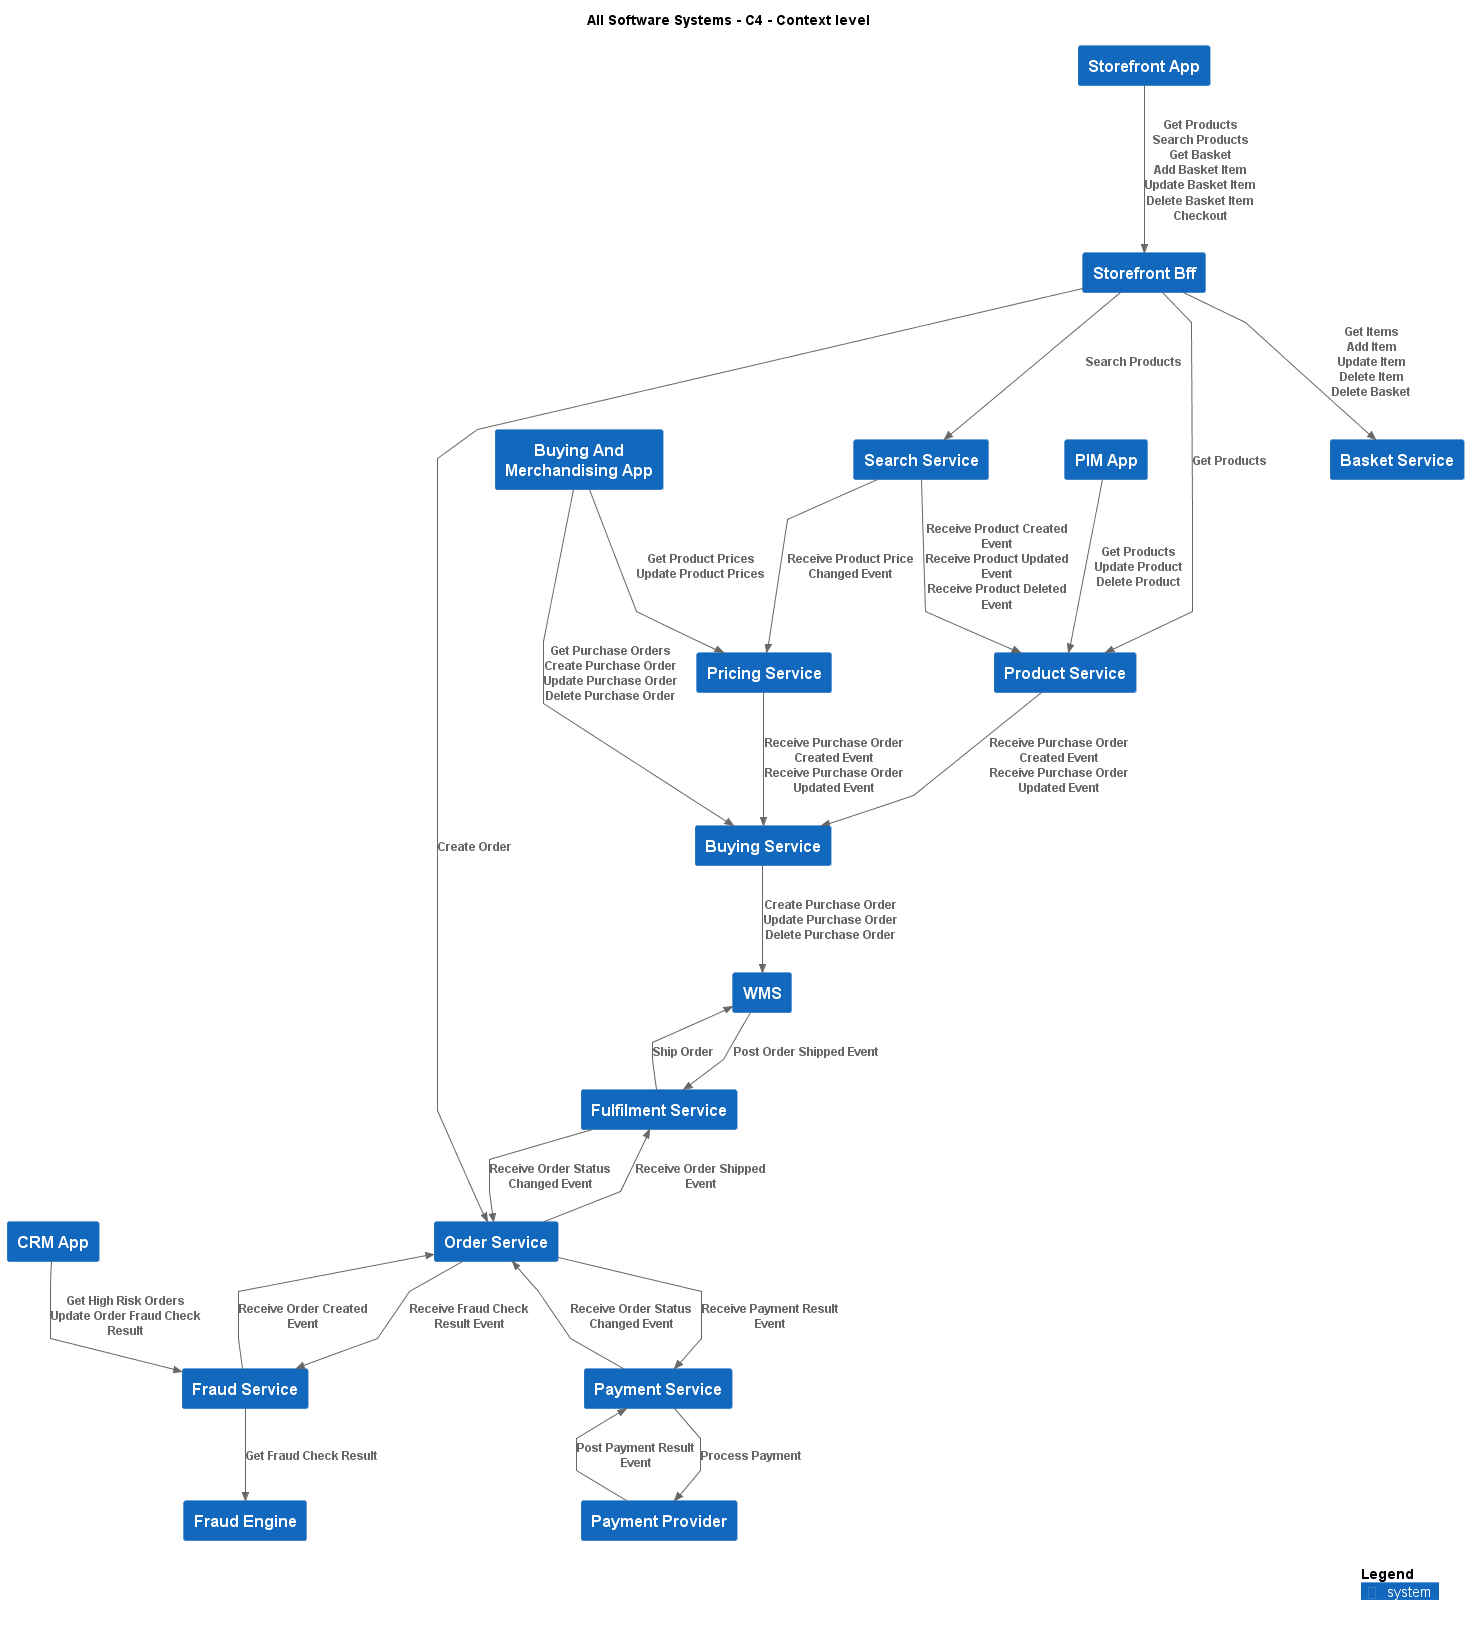

The diagram above was rendered by PlantUML. Its source (embedded in the PNG):
@startuml
!include .c4s\C4_Context.puml

AddElementTag("c4interflow:lifecycle:new", $bgColor=green, $fontColor=#ffffff, $borderColor=green, $shadowing="False")
AddElementTag("c4interflow:lifecycle:changed", $bgColor=orange, $fontColor=#ffffff, $borderColor=orange, $shadowing="False")
AddElementTag("c4interflow:lifecycle:removed", $bgColor=red, $fontColor=#ffffff, $borderColor=red, $shadowing="False")

AddRelTag("c4interflow:lifecycle:new", $textColor=green, $lineColor=green)
AddRelTag("c4interflow:lifecycle:changed", $textColor=orange, $lineColor=orange)
AddRelTag("c4interflow:lifecycle:removed", $textColor=red, $lineColor=red)

SHOW_PERSON_PORTRAIT()
LAYOUT_TOP_DOWN()

skinparam linetype polyline

title All Software Systems - C4 - Context level

System(ECommercePlatform.GenerateDemand.Storefront.SoftwareSystems.StorefrontApp, "Storefront App", "")
System(ECommercePlatform.GenerateDemand.Storefront.SoftwareSystems.StorefrontBff, "Storefront Bff", "")
System(ECommercePlatform.CreateProduct.ProductInformationManagement.SoftwareSystems.ProductService, "Product Service", "")
System(ECommercePlatform.GenerateDemand.SearchAndBrowse.SoftwareSystems.SearchService, "Search Service", "")
System(ECommercePlatform.GenerateDemand.Basket.SoftwareSystems.BasketService, "Basket Service", "")
System(ECommercePlatform.GenerateDemand.OrderManagement.SoftwareSystems.OrderService, "Order Service", "")
System(ECommercePlatform.CreateProduct.BuyingAndMerchandising.SoftwareSystems.BuyingAndMerchandisingApp, "Buying And Merchandising App", "")
System(ECommercePlatform.CreateProduct.BuyingAndMerchandising.SoftwareSystems.BuyingService, "Buying Service", "")
System(ECommercePlatform.CreateProduct.PriceManagement.SoftwareSystems.PricingService, "Pricing Service", "")
System(ECommercePlatform.CreateProduct.ProductInformationManagement.SoftwareSystems.PIMApp, "PIM App", "")
System(ECommercePlatform.Deliver.CustomerManagement.SoftwareSystems.CRMApp, "CRM App", "")
System(ECommercePlatform.Deliver.FraudManagement.SoftwareSystems.FraudService, "Fraud Service", "")
System(ECommercePlatform.Deliver.FraudManagement.SoftwareSystems.FraudEngine, "Fraud Engine", "")
System(ECommercePlatform.Deliver.Fulfilment.SoftwareSystems.WMS, "WMS", "")
System(ECommercePlatform.Deliver.Fulfilment.SoftwareSystems.FulfilmentService, "Fulfilment Service", "")
System(ECommercePlatform.Deliver.Payments.SoftwareSystems.PaymentProvider, "Payment Provider", "")
System(ECommercePlatform.Deliver.Payments.SoftwareSystems.PaymentService, "Payment Service", "")

Rel(ECommercePlatform.GenerateDemand.Storefront.SoftwareSystems.StorefrontApp, ECommercePlatform.GenerateDemand.Storefront.SoftwareSystems.StorefrontBff, "Get Products\nSearch Products\nGet Basket\nAdd Basket Item\nUpdate Basket Item\nDelete Basket Item\nCheckout")
Rel(ECommercePlatform.GenerateDemand.Storefront.SoftwareSystems.StorefrontBff, ECommercePlatform.CreateProduct.ProductInformationManagement.SoftwareSystems.ProductService, "Get Products")
Rel(ECommercePlatform.GenerateDemand.Storefront.SoftwareSystems.StorefrontBff, ECommercePlatform.GenerateDemand.SearchAndBrowse.SoftwareSystems.SearchService, "Search Products")
Rel(ECommercePlatform.GenerateDemand.Storefront.SoftwareSystems.StorefrontBff, ECommercePlatform.GenerateDemand.Basket.SoftwareSystems.BasketService, "Get Items\nAdd Item\nUpdate Item\nDelete Item\nDelete Basket")
Rel(ECommercePlatform.GenerateDemand.Storefront.SoftwareSystems.StorefrontBff, ECommercePlatform.GenerateDemand.OrderManagement.SoftwareSystems.OrderService, "Create Order")
Rel(ECommercePlatform.CreateProduct.BuyingAndMerchandising.SoftwareSystems.BuyingAndMerchandisingApp, ECommercePlatform.CreateProduct.BuyingAndMerchandising.SoftwareSystems.BuyingService, "Get Purchase Orders\nCreate Purchase Order\nUpdate Purchase Order\nDelete Purchase Order")
Rel(ECommercePlatform.CreateProduct.BuyingAndMerchandising.SoftwareSystems.BuyingAndMerchandisingApp, ECommercePlatform.CreateProduct.PriceManagement.SoftwareSystems.PricingService, "Get Product Prices\nUpdate Product Prices")
Rel(ECommercePlatform.CreateProduct.ProductInformationManagement.SoftwareSystems.PIMApp, ECommercePlatform.CreateProduct.ProductInformationManagement.SoftwareSystems.ProductService, "Get Products\nUpdate Product\nDelete Product")
Rel(ECommercePlatform.Deliver.CustomerManagement.SoftwareSystems.CRMApp, ECommercePlatform.Deliver.FraudManagement.SoftwareSystems.FraudService, "Get High Risk Orders\nUpdate Order Fraud Check Result")
Rel(ECommercePlatform.Deliver.Fulfilment.SoftwareSystems.WMS, ECommercePlatform.Deliver.Fulfilment.SoftwareSystems.FulfilmentService, "Post Order Shipped Event")
Rel(ECommercePlatform.Deliver.Payments.SoftwareSystems.PaymentProvider, ECommercePlatform.Deliver.Payments.SoftwareSystems.PaymentService, "Post Payment Result Event")
Rel(ECommercePlatform.GenerateDemand.OrderManagement.SoftwareSystems.OrderService, ECommercePlatform.Deliver.FraudManagement.SoftwareSystems.FraudService, "Receive Fraud Check Result Event")
Rel(ECommercePlatform.GenerateDemand.OrderManagement.SoftwareSystems.OrderService, ECommercePlatform.Deliver.Payments.SoftwareSystems.PaymentService, "Receive Payment Result Event")
Rel(ECommercePlatform.GenerateDemand.OrderManagement.SoftwareSystems.OrderService, ECommercePlatform.Deliver.Fulfilment.SoftwareSystems.FulfilmentService, "Receive Order Shipped Event")
Rel(ECommercePlatform.GenerateDemand.SearchAndBrowse.SoftwareSystems.SearchService, ECommercePlatform.CreateProduct.PriceManagement.SoftwareSystems.PricingService, "Receive Product Price Changed Event")
Rel(ECommercePlatform.GenerateDemand.SearchAndBrowse.SoftwareSystems.SearchService, ECommercePlatform.CreateProduct.ProductInformationManagement.SoftwareSystems.ProductService, "Receive Product Created Event\nReceive Product Updated Event\nReceive Product Deleted Event")
Rel(ECommercePlatform.CreateProduct.BuyingAndMerchandising.SoftwareSystems.BuyingService, ECommercePlatform.Deliver.Fulfilment.SoftwareSystems.WMS, "Create Purchase Order\nUpdate Purchase Order\nDelete Purchase Order")
Rel(ECommercePlatform.CreateProduct.ProductInformationManagement.SoftwareSystems.ProductService, ECommercePlatform.CreateProduct.BuyingAndMerchandising.SoftwareSystems.BuyingService, "Receive Purchase Order Created Event\nReceive Purchase Order Updated Event")
Rel(ECommercePlatform.CreateProduct.PriceManagement.SoftwareSystems.PricingService, ECommercePlatform.CreateProduct.BuyingAndMerchandising.SoftwareSystems.BuyingService, "Receive Purchase Order Created Event\nReceive Purchase Order Updated Event")
Rel(ECommercePlatform.Deliver.FraudManagement.SoftwareSystems.FraudService, ECommercePlatform.GenerateDemand.OrderManagement.SoftwareSystems.OrderService, "Receive Order Created Event")
Rel(ECommercePlatform.Deliver.FraudManagement.SoftwareSystems.FraudService, ECommercePlatform.Deliver.FraudManagement.SoftwareSystems.FraudEngine, "Get Fraud Check Result")
Rel(ECommercePlatform.Deliver.Fulfilment.SoftwareSystems.FulfilmentService, ECommercePlatform.GenerateDemand.OrderManagement.SoftwareSystems.OrderService, "Receive Order Status Changed Event")
Rel(ECommercePlatform.Deliver.Fulfilment.SoftwareSystems.FulfilmentService, ECommercePlatform.Deliver.Fulfilment.SoftwareSystems.WMS, "Ship Order")
Rel(ECommercePlatform.Deliver.Payments.SoftwareSystems.PaymentService, ECommercePlatform.GenerateDemand.OrderManagement.SoftwareSystems.OrderService, "Receive Order Status Changed Event")
Rel(ECommercePlatform.Deliver.Payments.SoftwareSystems.PaymentService, ECommercePlatform.Deliver.Payments.SoftwareSystems.PaymentProvider, "Process Payment")


SHOW_LEGEND()
@enduml